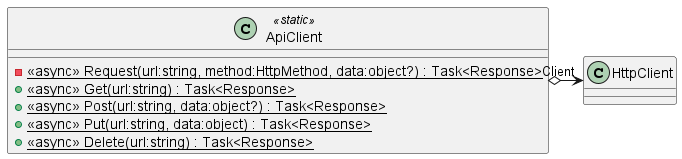

The diagram above was rendered by PlantUML. Its source (embedded in the PNG):
@startuml
class ApiClient <<static>> {
    - {static} <<async>> Request(url:string, method:HttpMethod, data:object?) : Task<Response>
    + {static} <<async>> Get(url:string) : Task<Response>
    + {static} <<async>> Post(url:string, data:object?) : Task<Response>
    + {static} <<async>> Put(url:string, data:object) : Task<Response>
    + {static} <<async>> Delete(url:string) : Task<Response>
}
ApiClient o-> "Client" HttpClient
@enduml